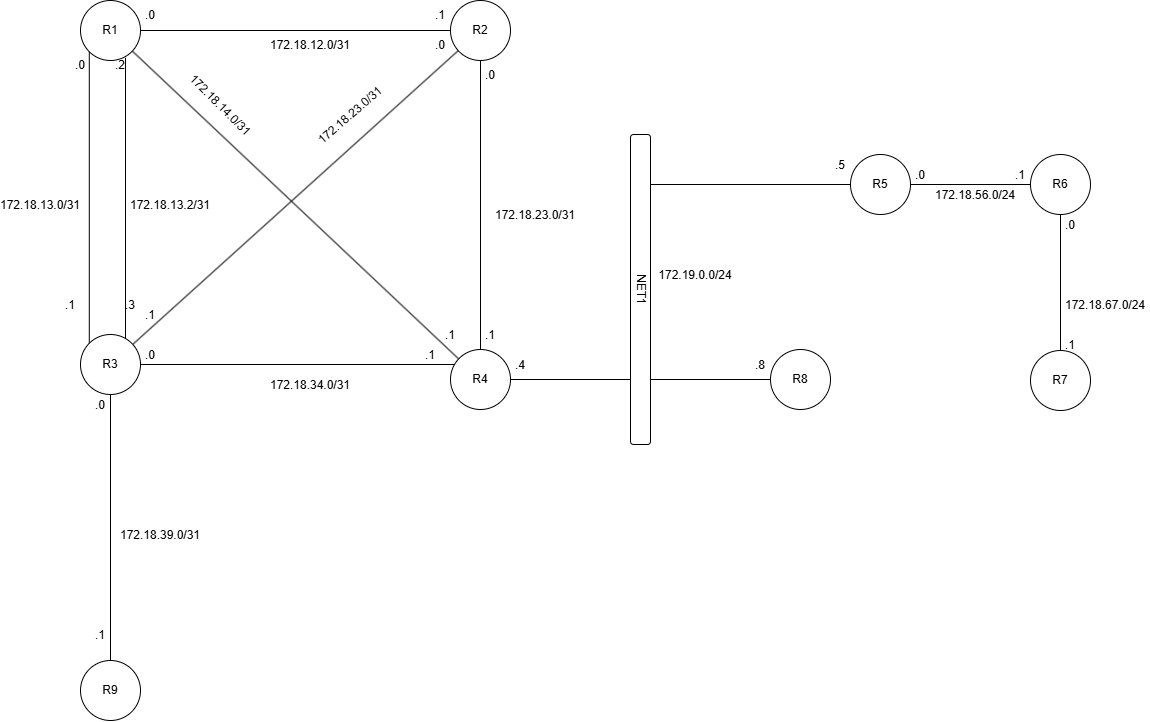

The diagram above was exported from draw.io. Its source (the exported page's mxGraphModel, read from the mxfile embedded in the PNG):
<mxGraphModel dx="1188" dy="1834" grid="1" gridSize="10" guides="1" tooltips="1" connect="1" arrows="1" fold="1" page="1" pageScale="1" pageWidth="1169" pageHeight="827" math="0" shadow="0">
  <root>
    <mxCell id="0" />
    <mxCell id="1" parent="0" />
    <mxCell id="rTDnlYye5sU9i4S8644M-1" parent="1" style="ellipse;whiteSpace=wrap;html=1;" value="R3" vertex="1">
      <mxGeometry height="60" width="60" x="90" y="384" as="geometry" />
    </mxCell>
    <mxCell id="rTDnlYye5sU9i4S8644M-2" parent="1" style="ellipse;whiteSpace=wrap;html=1;" value="R1" vertex="1">
      <mxGeometry height="60" width="60" x="90" y="50" as="geometry" />
    </mxCell>
    <mxCell id="rTDnlYye5sU9i4S8644M-3" parent="1" style="ellipse;whiteSpace=wrap;html=1;" value="R2" vertex="1">
      <mxGeometry height="60" width="60" x="460" y="50" as="geometry" />
    </mxCell>
    <mxCell id="rTDnlYye5sU9i4S8644M-4" parent="1" style="ellipse;whiteSpace=wrap;html=1;" value="R4" vertex="1">
      <mxGeometry height="60" width="60" x="460" y="399" as="geometry" />
    </mxCell>
    <mxCell id="rTDnlYye5sU9i4S8644M-5" parent="1" style="ellipse;whiteSpace=wrap;html=1;" value="R9" vertex="1">
      <mxGeometry height="60" width="60" x="90" y="710" as="geometry" />
    </mxCell>
    <mxCell id="rTDnlYye5sU9i4S8644M-6" parent="1" style="ellipse;whiteSpace=wrap;html=1;" value="R8" vertex="1">
      <mxGeometry height="60" width="60" x="780" y="399" as="geometry" />
    </mxCell>
    <mxCell id="rTDnlYye5sU9i4S8644M-7" parent="1" style="rounded=1;whiteSpace=wrap;html=1;textDirection=vertical-rl;" value="NET1" vertex="1">
      <mxGeometry height="310" width="20" x="640" y="184" as="geometry" />
    </mxCell>
    <mxCell id="rTDnlYye5sU9i4S8644M-8" parent="1" style="ellipse;whiteSpace=wrap;html=1;" value="R5" vertex="1">
      <mxGeometry height="60" width="60" x="860" y="204" as="geometry" />
    </mxCell>
    <mxCell id="rTDnlYye5sU9i4S8644M-9" parent="1" style="ellipse;whiteSpace=wrap;html=1;" value="R6" vertex="1">
      <mxGeometry height="60" width="60" x="1040" y="204" as="geometry" />
    </mxCell>
    <mxCell id="rTDnlYye5sU9i4S8644M-10" parent="1" style="ellipse;whiteSpace=wrap;html=1;" value="R7" vertex="1">
      <mxGeometry height="60" width="60" x="1040" y="400" as="geometry" />
    </mxCell>
    <mxCell id="rTDnlYye5sU9i4S8644M-11" edge="1" parent="1" source="rTDnlYye5sU9i4S8644M-4" style="endArrow=none;html=1;rounded=0;orthogonal=1;" target="rTDnlYye5sU9i4S8644M-7" value="">
      <mxGeometry height="50" relative="1" width="50" as="geometry">
        <mxPoint x="560" y="654" as="sourcePoint" />
        <mxPoint x="610" y="604" as="targetPoint" />
      </mxGeometry>
    </mxCell>
    <mxCell id="rTDnlYye5sU9i4S8644M-12" edge="1" parent="1" source="rTDnlYye5sU9i4S8644M-7" style="endArrow=none;html=1;rounded=0;jumpStyle=none;snapToPoint=0;fixDash=0;bendable=1;movable=1;noJump=0;orthogonal=1;entryX=0;entryY=0.5;entryDx=0;entryDy=0;" target="rTDnlYye5sU9i4S8644M-6" value="">
      <mxGeometry height="50" relative="1" width="50" as="geometry">
        <mxPoint x="670" y="500" as="sourcePoint" />
        <mxPoint x="765" y="434" as="targetPoint" />
      </mxGeometry>
    </mxCell>
    <mxCell id="rTDnlYye5sU9i4S8644M-16" edge="1" parent="1" source="rTDnlYye5sU9i4S8644M-7" style="endArrow=none;html=1;rounded=0;jumpStyle=none;snapToPoint=0;fixDash=0;bendable=1;movable=1;noJump=0;orthogonal=1;entryX=0;entryY=0.5;entryDx=0;entryDy=0;" target="rTDnlYye5sU9i4S8644M-8" value="">
      <mxGeometry height="50" relative="1" width="50" as="geometry">
        <mxPoint x="700" y="414" as="sourcePoint" />
        <mxPoint x="750" y="414" as="targetPoint" />
      </mxGeometry>
    </mxCell>
    <mxCell id="rTDnlYye5sU9i4S8644M-17" edge="1" parent="1" source="rTDnlYye5sU9i4S8644M-8" style="endArrow=none;html=1;rounded=0;jumpStyle=none;snapToPoint=0;fixDash=0;bendable=1;movable=1;noJump=0;orthogonal=1;" target="rTDnlYye5sU9i4S8644M-9" value="">
      <mxGeometry height="50" relative="1" width="50" as="geometry">
        <mxPoint x="690" y="234" as="sourcePoint" />
        <mxPoint x="850" y="374" as="targetPoint" />
      </mxGeometry>
    </mxCell>
    <mxCell id="rTDnlYye5sU9i4S8644M-18" edge="1" parent="1" source="rTDnlYye5sU9i4S8644M-9" style="endArrow=none;html=1;rounded=0;jumpStyle=none;snapToPoint=0;fixDash=0;bendable=1;movable=1;noJump=0;orthogonal=1;" target="rTDnlYye5sU9i4S8644M-10" value="">
      <mxGeometry height="50" relative="1" width="50" as="geometry">
        <mxPoint x="830" y="334" as="sourcePoint" />
        <mxPoint x="880" y="334" as="targetPoint" />
      </mxGeometry>
    </mxCell>
    <mxCell id="rTDnlYye5sU9i4S8644M-20" edge="1" parent="1" source="rTDnlYye5sU9i4S8644M-2" style="endArrow=none;html=1;rounded=0;jumpStyle=none;snapToPoint=0;fixDash=0;bendable=1;movable=1;noJump=0;orthogonal=1;" target="rTDnlYye5sU9i4S8644M-3" value="">
      <mxGeometry height="50" relative="1" width="50" as="geometry">
        <mxPoint x="420" y="124" as="sourcePoint" />
        <mxPoint x="470" y="124" as="targetPoint" />
      </mxGeometry>
    </mxCell>
    <mxCell id="rTDnlYye5sU9i4S8644M-21" edge="1" parent="1" source="rTDnlYye5sU9i4S8644M-4" style="endArrow=none;html=1;rounded=0;jumpStyle=none;snapToPoint=0;fixDash=0;bendable=1;movable=1;noJump=0;orthogonal=1;" target="rTDnlYye5sU9i4S8644M-3" value="">
      <mxGeometry height="50" relative="1" width="50" as="geometry">
        <mxPoint x="400" y="314" as="sourcePoint" />
        <mxPoint x="450" y="314" as="targetPoint" />
      </mxGeometry>
    </mxCell>
    <mxCell id="rTDnlYye5sU9i4S8644M-23" edge="1" parent="1" source="rTDnlYye5sU9i4S8644M-1" style="endArrow=none;html=1;rounded=0;jumpStyle=none;snapToPoint=0;fixDash=0;bendable=1;movable=1;noJump=0;orthogonal=1;" target="rTDnlYye5sU9i4S8644M-4" value="">
      <mxGeometry height="50" relative="1" width="50" as="geometry">
        <mxPoint x="380" y="474" as="sourcePoint" />
        <mxPoint x="430" y="474" as="targetPoint" />
      </mxGeometry>
    </mxCell>
    <mxCell id="rTDnlYye5sU9i4S8644M-24" edge="1" parent="1" source="rTDnlYye5sU9i4S8644M-5" style="endArrow=none;html=1;rounded=0;jumpStyle=none;snapToPoint=0;fixDash=0;bendable=1;movable=1;noJump=0;orthogonal=1;" target="rTDnlYye5sU9i4S8644M-1" value="">
      <mxGeometry height="50" relative="1" width="50" as="geometry">
        <mxPoint x="370" y="534" as="sourcePoint" />
        <mxPoint x="420" y="534" as="targetPoint" />
      </mxGeometry>
    </mxCell>
    <mxCell id="rTDnlYye5sU9i4S8644M-25" edge="1" parent="1" source="rTDnlYye5sU9i4S8644M-2" style="endArrow=none;html=1;rounded=0;jumpStyle=none;snapToPoint=0;fixDash=0;bendable=1;movable=1;noJump=0;orthogonal=1;exitX=0;exitY=1;exitDx=0;exitDy=0;" target="rTDnlYye5sU9i4S8644M-1" value="">
      <mxGeometry height="50" relative="1" width="50" as="geometry">
        <mxPoint x="260" y="274" as="sourcePoint" />
        <mxPoint x="460" y="394" as="targetPoint" />
      </mxGeometry>
    </mxCell>
    <mxCell id="rTDnlYye5sU9i4S8644M-26" edge="1" parent="1" source="rTDnlYye5sU9i4S8644M-2" style="endArrow=none;html=1;rounded=0;jumpStyle=none;snapToPoint=0;fixDash=0;bendable=1;movable=1;noJump=0;orthogonal=1;exitX=0.75;exitY=0.955;exitDx=0;exitDy=0;exitPerimeter=0;" target="rTDnlYye5sU9i4S8644M-1" value="">
      <mxGeometry height="50" relative="1" width="50" as="geometry">
        <mxPoint x="260" y="274" as="sourcePoint" />
        <mxPoint x="460" y="394" as="targetPoint" />
      </mxGeometry>
    </mxCell>
    <mxCell id="rTDnlYye5sU9i4S8644M-27" edge="1" parent="1" source="rTDnlYye5sU9i4S8644M-2" style="endArrow=none;html=1;rounded=0;jumpStyle=none;snapToPoint=0;fixDash=0;bendable=1;movable=1;noJump=0;orthogonal=1;" target="rTDnlYye5sU9i4S8644M-4" value="">
      <mxGeometry height="50" relative="1" width="50" as="geometry">
        <mxPoint x="380" y="304" as="sourcePoint" />
        <mxPoint x="430" y="304" as="targetPoint" />
      </mxGeometry>
    </mxCell>
    <mxCell id="rTDnlYye5sU9i4S8644M-28" edge="1" parent="1" source="rTDnlYye5sU9i4S8644M-1" style="endArrow=none;html=1;rounded=0;jumpStyle=none;snapToPoint=0;fixDash=0;bendable=1;movable=1;noJump=0;orthogonal=1;" target="rTDnlYye5sU9i4S8644M-3" value="">
      <mxGeometry height="50" relative="1" width="50" as="geometry">
        <mxPoint x="400" y="374" as="sourcePoint" />
        <mxPoint x="450" y="374" as="targetPoint" />
      </mxGeometry>
    </mxCell>
    <mxCell id="JwBQN67JaKiKz171M0P_-32" parent="0" value="underlay ip" />
    <mxCell id="JwBQN67JaKiKz171M0P_-35" parent="JwBQN67JaKiKz171M0P_-32" style="text;html=1;whiteSpace=wrap;strokeColor=none;fillColor=none;align=center;verticalAlign=middle;rounded=0;" value="172.18.12.0/31" vertex="1">
      <mxGeometry height="30" width="60" x="290" y="80" as="geometry" />
    </mxCell>
    <mxCell id="JwBQN67JaKiKz171M0P_-36" parent="JwBQN67JaKiKz171M0P_-32" style="text;html=1;whiteSpace=wrap;strokeColor=none;fillColor=none;align=center;verticalAlign=middle;rounded=0;" value=".0" vertex="1">
      <mxGeometry height="30" width="60" x="130" y="50" as="geometry" />
    </mxCell>
    <mxCell id="JwBQN67JaKiKz171M0P_-37" parent="JwBQN67JaKiKz171M0P_-32" style="text;html=1;whiteSpace=wrap;strokeColor=none;fillColor=none;align=center;verticalAlign=middle;rounded=0;" value=".1" vertex="1">
      <mxGeometry height="30" width="60" x="420" y="50" as="geometry" />
    </mxCell>
    <mxCell id="JwBQN67JaKiKz171M0P_-42" parent="JwBQN67JaKiKz171M0P_-32" style="text;html=1;whiteSpace=wrap;strokeColor=none;fillColor=none;align=center;verticalAlign=middle;rounded=0;" value="172.18.34.0/31" vertex="1">
      <mxGeometry height="30" width="60" x="290" y="420" as="geometry" />
    </mxCell>
    <mxCell id="JwBQN67JaKiKz171M0P_-43" parent="JwBQN67JaKiKz171M0P_-32" style="text;html=1;whiteSpace=wrap;strokeColor=none;fillColor=none;align=center;verticalAlign=middle;rounded=0;" value=".0" vertex="1">
      <mxGeometry height="30" width="60" x="130" y="390" as="geometry" />
    </mxCell>
    <mxCell id="JwBQN67JaKiKz171M0P_-44" parent="JwBQN67JaKiKz171M0P_-32" style="text;html=1;whiteSpace=wrap;strokeColor=none;fillColor=none;align=center;verticalAlign=middle;rounded=0;" value=".1" vertex="1">
      <mxGeometry height="30" width="60" x="410" y="390" as="geometry" />
    </mxCell>
    <mxCell id="JwBQN67JaKiKz171M0P_-45" parent="JwBQN67JaKiKz171M0P_-32" style="text;html=1;whiteSpace=wrap;strokeColor=none;fillColor=none;align=center;verticalAlign=middle;rounded=0;" value=".1" vertex="1">
      <mxGeometry height="30" width="60" x="430" y="370" as="geometry" />
    </mxCell>
    <mxCell id="JwBQN67JaKiKz171M0P_-46" parent="JwBQN67JaKiKz171M0P_-32" style="text;html=1;whiteSpace=wrap;strokeColor=none;fillColor=none;align=center;verticalAlign=middle;rounded=0;rotation=45;" value="172.18.14.0/31" vertex="1">
      <mxGeometry height="30" width="60" x="200" y="140" as="geometry" />
    </mxCell>
    <mxCell id="JwBQN67JaKiKz171M0P_-47" parent="JwBQN67JaKiKz171M0P_-32" style="text;html=1;whiteSpace=wrap;strokeColor=none;fillColor=none;align=center;verticalAlign=middle;rounded=0;rotation=-41;" value="172.18.23.0/31" vertex="1">
      <mxGeometry height="30" width="60" x="329.9998051533947" y="149.99980515339465" as="geometry" />
    </mxCell>
    <mxCell id="JwBQN67JaKiKz171M0P_-48" parent="JwBQN67JaKiKz171M0P_-32" style="text;html=1;whiteSpace=wrap;strokeColor=none;fillColor=none;align=center;verticalAlign=middle;rounded=0;" value=".0" vertex="1">
      <mxGeometry height="30" width="60" x="420" y="80" as="geometry" />
    </mxCell>
    <mxCell id="JwBQN67JaKiKz171M0P_-51" parent="JwBQN67JaKiKz171M0P_-32" style="text;html=1;whiteSpace=wrap;strokeColor=none;fillColor=none;align=center;verticalAlign=middle;rounded=0;" value=".1" vertex="1">
      <mxGeometry height="30" width="60" x="130" y="350" as="geometry" />
    </mxCell>
    <mxCell id="JwBQN67JaKiKz171M0P_-53" parent="JwBQN67JaKiKz171M0P_-32" style="text;html=1;whiteSpace=wrap;strokeColor=none;fillColor=none;align=center;verticalAlign=middle;rounded=0;" value=".3" vertex="1">
      <mxGeometry height="30" width="60" x="110" y="340" as="geometry" />
    </mxCell>
    <mxCell id="JwBQN67JaKiKz171M0P_-54" parent="JwBQN67JaKiKz171M0P_-32" style="text;html=1;whiteSpace=wrap;strokeColor=none;fillColor=none;align=center;verticalAlign=middle;rounded=0;" value=".1" vertex="1">
      <mxGeometry height="30" width="60" x="50" y="340" as="geometry" />
    </mxCell>
    <mxCell id="JwBQN67JaKiKz171M0P_-55" parent="JwBQN67JaKiKz171M0P_-32" style="text;html=1;whiteSpace=wrap;strokeColor=none;fillColor=none;align=center;verticalAlign=middle;rounded=0;" value=".0" vertex="1">
      <mxGeometry height="30" width="60" x="60" y="100" as="geometry" />
    </mxCell>
    <mxCell id="JwBQN67JaKiKz171M0P_-56" parent="JwBQN67JaKiKz171M0P_-32" style="text;html=1;whiteSpace=wrap;strokeColor=none;fillColor=none;align=center;verticalAlign=middle;rounded=0;" value=".2" vertex="1">
      <mxGeometry height="30" width="60" x="100" y="100" as="geometry" />
    </mxCell>
    <mxCell id="JwBQN67JaKiKz171M0P_-57" parent="JwBQN67JaKiKz171M0P_-32" style="text;html=1;whiteSpace=wrap;strokeColor=none;fillColor=none;align=center;verticalAlign=middle;rounded=0;" value="172.18.13.2/31" vertex="1">
      <mxGeometry height="30" width="60" x="150" y="240" as="geometry" />
    </mxCell>
    <mxCell id="JwBQN67JaKiKz171M0P_-58" parent="JwBQN67JaKiKz171M0P_-32" style="text;html=1;whiteSpace=wrap;strokeColor=none;fillColor=none;align=center;verticalAlign=middle;rounded=0;" value="172.18.13.0/31" vertex="1">
      <mxGeometry height="30" width="60" x="20" y="240" as="geometry" />
    </mxCell>
    <mxCell id="JwBQN67JaKiKz171M0P_-60" parent="JwBQN67JaKiKz171M0P_-32" style="text;html=1;whiteSpace=wrap;strokeColor=none;fillColor=none;align=center;verticalAlign=middle;rounded=0;" value="172.18.23.0/31" vertex="1">
      <mxGeometry height="30" width="90" x="500" y="250" as="geometry" />
    </mxCell>
    <mxCell id="JwBQN67JaKiKz171M0P_-61" parent="JwBQN67JaKiKz171M0P_-32" style="text;html=1;whiteSpace=wrap;strokeColor=none;fillColor=none;align=center;verticalAlign=middle;rounded=0;" value=".0" vertex="1">
      <mxGeometry height="30" width="60" x="470" y="110" as="geometry" />
    </mxCell>
    <mxCell id="JwBQN67JaKiKz171M0P_-62" parent="JwBQN67JaKiKz171M0P_-32" style="text;html=1;whiteSpace=wrap;strokeColor=none;fillColor=none;align=center;verticalAlign=middle;rounded=0;" value=".1" vertex="1">
      <mxGeometry height="30" width="60" x="470" y="370" as="geometry" />
    </mxCell>
    <mxCell id="JwBQN67JaKiKz171M0P_-63" parent="JwBQN67JaKiKz171M0P_-32" style="text;html=1;whiteSpace=wrap;strokeColor=none;fillColor=none;align=center;verticalAlign=middle;rounded=0;" value=".4" vertex="1">
      <mxGeometry height="30" width="60" x="500" y="400" as="geometry" />
    </mxCell>
    <mxCell id="JwBQN67JaKiKz171M0P_-64" parent="JwBQN67JaKiKz171M0P_-32" style="text;html=1;whiteSpace=wrap;strokeColor=none;fillColor=none;align=center;verticalAlign=middle;rounded=0;" value=".5" vertex="1">
      <mxGeometry height="30" width="40" x="830" y="200" as="geometry" />
    </mxCell>
    <mxCell id="JwBQN67JaKiKz171M0P_-65" parent="JwBQN67JaKiKz171M0P_-32" style="text;html=1;whiteSpace=wrap;strokeColor=none;fillColor=none;align=center;verticalAlign=middle;rounded=0;" value=".8" vertex="1">
      <mxGeometry height="30" width="60" x="740" y="400" as="geometry" />
    </mxCell>
    <mxCell id="JwBQN67JaKiKz171M0P_-66" parent="JwBQN67JaKiKz171M0P_-32" style="text;html=1;whiteSpace=wrap;strokeColor=none;fillColor=none;align=center;verticalAlign=middle;rounded=0;" value="172.19.0.0/24" vertex="1">
      <mxGeometry height="30" width="90" x="660" y="310" as="geometry" />
    </mxCell>
    <mxCell id="JwBQN67JaKiKz171M0P_-67" parent="JwBQN67JaKiKz171M0P_-32" style="text;html=1;whiteSpace=wrap;strokeColor=none;fillColor=none;align=center;verticalAlign=middle;rounded=0;" value="172.18.56.0/24" vertex="1">
      <mxGeometry height="30" width="90" x="940" y="230" as="geometry" />
    </mxCell>
    <mxCell id="JwBQN67JaKiKz171M0P_-68" parent="JwBQN67JaKiKz171M0P_-32" style="text;html=1;whiteSpace=wrap;strokeColor=none;fillColor=none;align=center;verticalAlign=middle;rounded=0;" value=".0" vertex="1">
      <mxGeometry height="30" width="40" x="910" y="210" as="geometry" />
    </mxCell>
    <mxCell id="JwBQN67JaKiKz171M0P_-69" parent="JwBQN67JaKiKz171M0P_-32" style="text;html=1;whiteSpace=wrap;strokeColor=none;fillColor=none;align=center;verticalAlign=middle;rounded=0;" value=".1" vertex="1">
      <mxGeometry height="30" width="40" x="1010" y="210" as="geometry" />
    </mxCell>
    <mxCell id="JwBQN67JaKiKz171M0P_-70" parent="JwBQN67JaKiKz171M0P_-32" style="text;html=1;whiteSpace=wrap;strokeColor=none;fillColor=none;align=center;verticalAlign=middle;rounded=0;" value=".0" vertex="1">
      <mxGeometry height="30" width="40" x="1060" y="260" as="geometry" />
    </mxCell>
    <mxCell id="JwBQN67JaKiKz171M0P_-71" parent="JwBQN67JaKiKz171M0P_-32" style="text;html=1;whiteSpace=wrap;strokeColor=none;fillColor=none;align=center;verticalAlign=middle;rounded=0;" value=".1" vertex="1">
      <mxGeometry height="30" width="40" x="1060" y="380" as="geometry" />
    </mxCell>
    <mxCell id="JwBQN67JaKiKz171M0P_-72" parent="JwBQN67JaKiKz171M0P_-32" style="text;html=1;whiteSpace=wrap;strokeColor=none;fillColor=none;align=center;verticalAlign=middle;rounded=0;" value="172.18.67.0/24" vertex="1">
      <mxGeometry height="30" width="90" x="1070" y="340" as="geometry" />
    </mxCell>
    <mxCell id="JwBQN67JaKiKz171M0P_-73" parent="JwBQN67JaKiKz171M0P_-32" style="text;html=1;whiteSpace=wrap;strokeColor=none;fillColor=none;align=center;verticalAlign=middle;rounded=0;" value="172.18.39.0/31" vertex="1">
      <mxGeometry height="30" width="60" x="140" y="570" as="geometry" />
    </mxCell>
    <mxCell id="JwBQN67JaKiKz171M0P_-74" parent="JwBQN67JaKiKz171M0P_-32" style="text;html=1;whiteSpace=wrap;strokeColor=none;fillColor=none;align=center;verticalAlign=middle;rounded=0;" value=".0" vertex="1">
      <mxGeometry height="30" width="60" x="80" y="440" as="geometry" />
    </mxCell>
    <mxCell id="JwBQN67JaKiKz171M0P_-75" parent="JwBQN67JaKiKz171M0P_-32" style="text;html=1;whiteSpace=wrap;strokeColor=none;fillColor=none;align=center;verticalAlign=middle;rounded=0;" value=".1" vertex="1">
      <mxGeometry height="30" width="60" x="80" y="670" as="geometry" />
    </mxCell>
  </root>
</mxGraphModel>